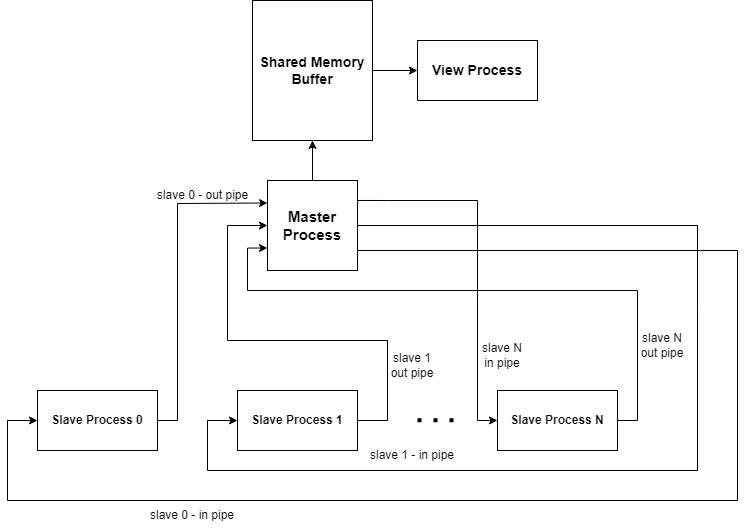

The diagram above was exported from draw.io. Its source (the exported page's mxGraphModel, read from the mxfile embedded in the PNG):
<mxGraphModel dx="1134" dy="770" grid="1" gridSize="10" guides="1" tooltips="1" connect="1" arrows="1" fold="1" page="1" pageScale="1" pageWidth="850" pageHeight="1100" math="0" shadow="0">
  <root>
    <mxCell id="0" />
    <mxCell id="1" parent="0" />
    <mxCell id="_emHJ_FiD9WdAfoHgVcZ-26" style="edgeStyle=orthogonalEdgeStyle;rounded=0;orthogonalLoop=1;jettySize=auto;html=1;exitX=0.5;exitY=0;exitDx=0;exitDy=0;entryX=0.5;entryY=1;entryDx=0;entryDy=0;" edge="1" parent="1" source="RAsVSLP-C2dazXVVyQsy-1" target="RAsVSLP-C2dazXVVyQsy-10">
      <mxGeometry relative="1" as="geometry" />
    </mxCell>
    <mxCell id="RAsVSLP-C2dazXVVyQsy-1" value="&lt;font style=&quot;font-size: 15px;&quot;&gt;&lt;b&gt;Master Process&lt;/b&gt;&lt;/font&gt;" style="whiteSpace=wrap;html=1;aspect=fixed;" parent="1" vertex="1">
      <mxGeometry x="280" y="300" width="90" height="90" as="geometry" />
    </mxCell>
    <mxCell id="RAsVSLP-C2dazXVVyQsy-2" value="&lt;b&gt;Slave Process 0&lt;/b&gt;" style="rounded=0;whiteSpace=wrap;html=1;" parent="1" vertex="1">
      <mxGeometry x="50" y="510" width="120" height="60" as="geometry" />
    </mxCell>
    <mxCell id="RAsVSLP-C2dazXVVyQsy-3" value="&lt;b&gt;Slave Process 1&lt;/b&gt;" style="rounded=0;whiteSpace=wrap;html=1;" parent="1" vertex="1">
      <mxGeometry x="250" y="510" width="120" height="60" as="geometry" />
    </mxCell>
    <mxCell id="_emHJ_FiD9WdAfoHgVcZ-12" style="edgeStyle=orthogonalEdgeStyle;rounded=0;orthogonalLoop=1;jettySize=auto;html=1;exitX=1;exitY=0.5;exitDx=0;exitDy=0;entryX=0;entryY=0.75;entryDx=0;entryDy=0;" edge="1" parent="1" source="RAsVSLP-C2dazXVVyQsy-4" target="RAsVSLP-C2dazXVVyQsy-1">
      <mxGeometry relative="1" as="geometry">
        <Array as="points">
          <mxPoint x="650" y="540" />
          <mxPoint x="650" y="410" />
          <mxPoint x="260" y="410" />
          <mxPoint x="260" y="368" />
        </Array>
      </mxGeometry>
    </mxCell>
    <mxCell id="RAsVSLP-C2dazXVVyQsy-4" value="&lt;b&gt;Slave Process N&lt;/b&gt;" style="rounded=0;whiteSpace=wrap;html=1;" parent="1" vertex="1">
      <mxGeometry x="510" y="510" width="120" height="60" as="geometry" />
    </mxCell>
    <mxCell id="RAsVSLP-C2dazXVVyQsy-5" value="" style="endArrow=none;dashed=1;html=1;dashPattern=1 3;strokeWidth=4;rounded=0;" parent="1" edge="1">
      <mxGeometry width="50" height="50" relative="1" as="geometry">
        <mxPoint x="430" y="539.71" as="sourcePoint" />
        <mxPoint x="470" y="539.71" as="targetPoint" />
      </mxGeometry>
    </mxCell>
    <mxCell id="_emHJ_FiD9WdAfoHgVcZ-27" style="edgeStyle=orthogonalEdgeStyle;rounded=0;orthogonalLoop=1;jettySize=auto;html=1;exitX=1;exitY=0.5;exitDx=0;exitDy=0;" edge="1" parent="1" source="RAsVSLP-C2dazXVVyQsy-10" target="_emHJ_FiD9WdAfoHgVcZ-2">
      <mxGeometry relative="1" as="geometry" />
    </mxCell>
    <mxCell id="RAsVSLP-C2dazXVVyQsy-10" value="&lt;b&gt;&lt;font style=&quot;font-size: 14px;&quot;&gt;Shared Memory Buffer&lt;/font&gt;&lt;/b&gt;" style="rounded=0;whiteSpace=wrap;html=1;" parent="1" vertex="1">
      <mxGeometry x="265" y="120" width="120" height="140" as="geometry" />
    </mxCell>
    <mxCell id="_emHJ_FiD9WdAfoHgVcZ-2" value="&lt;b&gt;&lt;font style=&quot;font-size: 14px;&quot;&gt;View Process&lt;/font&gt;&lt;/b&gt;" style="rounded=0;whiteSpace=wrap;html=1;" vertex="1" parent="1">
      <mxGeometry x="430" y="160" width="120" height="60" as="geometry" />
    </mxCell>
    <mxCell id="_emHJ_FiD9WdAfoHgVcZ-4" value="" style="endArrow=classic;html=1;rounded=0;exitX=1.001;exitY=0.778;exitDx=0;exitDy=0;entryX=0;entryY=0.5;entryDx=0;entryDy=0;exitPerimeter=0;" edge="1" parent="1" source="RAsVSLP-C2dazXVVyQsy-1" target="RAsVSLP-C2dazXVVyQsy-2">
      <mxGeometry width="50" height="50" relative="1" as="geometry">
        <mxPoint x="400" y="480" as="sourcePoint" />
        <mxPoint x="450" y="430" as="targetPoint" />
        <Array as="points">
          <mxPoint x="750" y="370" />
          <mxPoint x="750" y="620" />
          <mxPoint x="20" y="620" />
          <mxPoint x="20" y="540" />
        </Array>
      </mxGeometry>
    </mxCell>
    <mxCell id="_emHJ_FiD9WdAfoHgVcZ-5" value="" style="endArrow=classic;html=1;rounded=0;exitX=1;exitY=0.5;exitDx=0;exitDy=0;entryX=0;entryY=0.5;entryDx=0;entryDy=0;" edge="1" parent="1" source="RAsVSLP-C2dazXVVyQsy-1" target="RAsVSLP-C2dazXVVyQsy-3">
      <mxGeometry width="50" height="50" relative="1" as="geometry">
        <mxPoint x="400" y="470" as="sourcePoint" />
        <mxPoint x="450" y="420" as="targetPoint" />
        <Array as="points">
          <mxPoint x="710" y="345" />
          <mxPoint x="710" y="430" />
          <mxPoint x="710" y="590" />
          <mxPoint x="220" y="590" />
          <mxPoint x="220" y="540" />
        </Array>
      </mxGeometry>
    </mxCell>
    <mxCell id="_emHJ_FiD9WdAfoHgVcZ-6" value="" style="endArrow=classic;html=1;rounded=0;exitX=1;exitY=0.222;exitDx=0;exitDy=0;entryX=0;entryY=0.5;entryDx=0;entryDy=0;exitPerimeter=0;" edge="1" parent="1" source="RAsVSLP-C2dazXVVyQsy-1" target="RAsVSLP-C2dazXVVyQsy-4">
      <mxGeometry width="50" height="50" relative="1" as="geometry">
        <mxPoint x="420" y="470" as="sourcePoint" />
        <mxPoint x="470" y="420" as="targetPoint" />
        <Array as="points">
          <mxPoint x="400" y="320" />
          <mxPoint x="490" y="320" />
          <mxPoint x="490" y="420" />
          <mxPoint x="490" y="540" />
        </Array>
      </mxGeometry>
    </mxCell>
    <mxCell id="_emHJ_FiD9WdAfoHgVcZ-8" value="" style="endArrow=classic;html=1;rounded=0;exitX=1;exitY=0.5;exitDx=0;exitDy=0;entryX=0;entryY=0.25;entryDx=0;entryDy=0;" edge="1" parent="1" source="RAsVSLP-C2dazXVVyQsy-2" target="RAsVSLP-C2dazXVVyQsy-1">
      <mxGeometry width="50" height="50" relative="1" as="geometry">
        <mxPoint x="330" y="430" as="sourcePoint" />
        <mxPoint x="380" y="380" as="targetPoint" />
        <Array as="points">
          <mxPoint x="190" y="540" />
          <mxPoint x="190" y="323" />
        </Array>
      </mxGeometry>
    </mxCell>
    <mxCell id="_emHJ_FiD9WdAfoHgVcZ-11" value="" style="endArrow=classic;html=1;rounded=0;exitX=1;exitY=0.5;exitDx=0;exitDy=0;entryX=0;entryY=0.5;entryDx=0;entryDy=0;" edge="1" parent="1" source="RAsVSLP-C2dazXVVyQsy-3" target="RAsVSLP-C2dazXVVyQsy-1">
      <mxGeometry width="50" height="50" relative="1" as="geometry">
        <mxPoint x="370" y="550" as="sourcePoint" />
        <mxPoint x="380" y="410" as="targetPoint" />
        <Array as="points">
          <mxPoint x="400" y="540" />
          <mxPoint x="400" y="460" />
          <mxPoint x="240" y="460" />
          <mxPoint x="240" y="345" />
        </Array>
      </mxGeometry>
    </mxCell>
    <mxCell id="_emHJ_FiD9WdAfoHgVcZ-14" value="slave 0 - in pipe" style="text;html=1;align=center;verticalAlign=middle;whiteSpace=wrap;rounded=0;" vertex="1" parent="1">
      <mxGeometry x="160" y="620" width="90" height="30" as="geometry" />
    </mxCell>
    <mxCell id="_emHJ_FiD9WdAfoHgVcZ-16" value="slave 0 - out pipe" style="text;html=1;align=center;verticalAlign=middle;resizable=0;points=[];autosize=1;strokeColor=none;fillColor=none;" vertex="1" parent="1">
      <mxGeometry x="160" y="300" width="110" height="30" as="geometry" />
    </mxCell>
    <mxCell id="_emHJ_FiD9WdAfoHgVcZ-17" value="slave 1 -&amp;nbsp;&lt;span style=&quot;background-color: initial;&quot;&gt;in pipe&lt;/span&gt;" style="text;html=1;align=center;verticalAlign=middle;whiteSpace=wrap;rounded=0;" vertex="1" parent="1">
      <mxGeometry x="380" y="560" width="90" height="30" as="geometry" />
    </mxCell>
    <mxCell id="_emHJ_FiD9WdAfoHgVcZ-19" value="slave 1 out pipe" style="text;html=1;align=center;verticalAlign=middle;whiteSpace=wrap;rounded=0;" vertex="1" parent="1">
      <mxGeometry x="395" y="470" width="60" height="30" as="geometry" />
    </mxCell>
    <mxCell id="_emHJ_FiD9WdAfoHgVcZ-21" value="slave N&lt;div&gt;&lt;span style=&quot;background-color: initial;&quot;&gt;in pipe&lt;/span&gt;&lt;/div&gt;" style="text;html=1;align=center;verticalAlign=middle;whiteSpace=wrap;rounded=0;" vertex="1" parent="1">
      <mxGeometry x="470" y="460" width="90" height="30" as="geometry" />
    </mxCell>
    <mxCell id="_emHJ_FiD9WdAfoHgVcZ-22" value="slave N&lt;div&gt;&lt;span style=&quot;background-color: initial;&quot;&gt;out pipe&lt;/span&gt;&lt;/div&gt;" style="text;html=1;align=center;verticalAlign=middle;whiteSpace=wrap;rounded=0;" vertex="1" parent="1">
      <mxGeometry x="630" y="450" width="90" height="30" as="geometry" />
    </mxCell>
  </root>
</mxGraphModel>